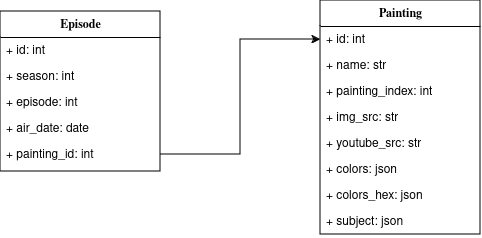

The diagram above was exported from draw.io. Its source (the exported page's mxGraphModel, read from the mxfile embedded in the PNG):
<mxGraphModel dx="683" dy="1383" grid="1" gridSize="10" guides="1" tooltips="1" connect="1" arrows="1" fold="1" page="1" pageScale="1" pageWidth="1100" pageHeight="850" background="none" math="0" shadow="0">
  <root>
    <mxCell id="0" />
    <mxCell id="1" parent="0" />
    <mxCell id="78961159f06e98e8-17" value="&lt;div&gt;Episode&lt;/div&gt;" style="swimlane;html=1;fontStyle=1;align=center;verticalAlign=top;childLayout=stackLayout;horizontal=1;startSize=26;horizontalStack=0;resizeParent=1;resizeLast=0;collapsible=1;marginBottom=0;swimlaneFillColor=#ffffff;rounded=0;shadow=0;comic=0;labelBackgroundColor=none;strokeWidth=1;fillColor=none;fontFamily=Verdana;fontSize=12" parent="1" vertex="1">
      <mxGeometry x="50" y="31" width="160" height="160" as="geometry" />
    </mxCell>
    <mxCell id="78961159f06e98e8-21" value="+ id: int" style="text;html=1;strokeColor=none;fillColor=none;align=left;verticalAlign=top;spacingLeft=4;spacingRight=4;whiteSpace=wrap;overflow=hidden;rotatable=0;points=[[0,0.5],[1,0.5]];portConstraint=eastwest;" parent="78961159f06e98e8-17" vertex="1">
      <mxGeometry y="26" width="160" height="26" as="geometry" />
    </mxCell>
    <mxCell id="78961159f06e98e8-23" value="+ season: int&lt;span style=&quot;white-space: pre;&quot;&gt;&#09;&lt;/span&gt;" style="text;html=1;strokeColor=none;fillColor=none;align=left;verticalAlign=top;spacingLeft=4;spacingRight=4;whiteSpace=wrap;overflow=hidden;rotatable=0;points=[[0,0.5],[1,0.5]];portConstraint=eastwest;" parent="78961159f06e98e8-17" vertex="1">
      <mxGeometry y="52" width="160" height="26" as="geometry" />
    </mxCell>
    <mxCell id="78961159f06e98e8-25" value="+ episode: int" style="text;html=1;strokeColor=none;fillColor=none;align=left;verticalAlign=top;spacingLeft=4;spacingRight=4;whiteSpace=wrap;overflow=hidden;rotatable=0;points=[[0,0.5],[1,0.5]];portConstraint=eastwest;" parent="78961159f06e98e8-17" vertex="1">
      <mxGeometry y="78" width="160" height="26" as="geometry" />
    </mxCell>
    <mxCell id="78961159f06e98e8-26" value="+ air_date: date" style="text;html=1;strokeColor=none;fillColor=none;align=left;verticalAlign=top;spacingLeft=4;spacingRight=4;whiteSpace=wrap;overflow=hidden;rotatable=0;points=[[0,0.5],[1,0.5]];portConstraint=eastwest;" parent="78961159f06e98e8-17" vertex="1">
      <mxGeometry y="104" width="160" height="26" as="geometry" />
    </mxCell>
    <mxCell id="klO96QNfk3NkcL2eKnHe-3" value="+ painting_id: int" style="text;html=1;strokeColor=none;fillColor=none;align=left;verticalAlign=top;spacingLeft=4;spacingRight=4;whiteSpace=wrap;overflow=hidden;rotatable=0;points=[[0,0.5],[1,0.5]];portConstraint=eastwest;" vertex="1" parent="78961159f06e98e8-17">
      <mxGeometry y="130" width="160" height="26" as="geometry" />
    </mxCell>
    <mxCell id="78961159f06e98e8-30" value="Painting" style="swimlane;html=1;fontStyle=1;align=center;verticalAlign=top;childLayout=stackLayout;horizontal=1;startSize=26;horizontalStack=0;resizeParent=1;resizeLast=0;collapsible=1;marginBottom=0;swimlaneFillColor=#ffffff;rounded=0;shadow=0;comic=0;labelBackgroundColor=none;strokeWidth=1;fillColor=none;fontFamily=Verdana;fontSize=12" parent="1" vertex="1">
      <mxGeometry x="370" y="20" width="160" height="234" as="geometry">
        <mxRectangle x="430" y="83" width="80" height="30" as="alternateBounds" />
      </mxGeometry>
    </mxCell>
    <mxCell id="78961159f06e98e8-31" value="+ id: int" style="text;html=1;strokeColor=none;fillColor=none;align=left;verticalAlign=top;spacingLeft=4;spacingRight=4;whiteSpace=wrap;overflow=hidden;rotatable=0;points=[[0,0.5],[1,0.5]];portConstraint=eastwest;" parent="78961159f06e98e8-30" vertex="1">
      <mxGeometry y="26" width="160" height="26" as="geometry" />
    </mxCell>
    <mxCell id="78961159f06e98e8-33" value="+ name: str" style="text;html=1;strokeColor=none;fillColor=none;align=left;verticalAlign=top;spacingLeft=4;spacingRight=4;whiteSpace=wrap;overflow=hidden;rotatable=0;points=[[0,0.5],[1,0.5]];portConstraint=eastwest;" parent="78961159f06e98e8-30" vertex="1">
      <mxGeometry y="52" width="160" height="26" as="geometry" />
    </mxCell>
    <mxCell id="78961159f06e98e8-37" value="+ painting_index: int" style="text;html=1;strokeColor=none;fillColor=none;align=left;verticalAlign=top;spacingLeft=4;spacingRight=4;whiteSpace=wrap;overflow=hidden;rotatable=0;points=[[0,0.5],[1,0.5]];portConstraint=eastwest;" parent="78961159f06e98e8-30" vertex="1">
      <mxGeometry y="78" width="160" height="26" as="geometry" />
    </mxCell>
    <mxCell id="78961159f06e98e8-36" value="+ img_src: str" style="text;html=1;strokeColor=none;fillColor=none;align=left;verticalAlign=top;spacingLeft=4;spacingRight=4;whiteSpace=wrap;overflow=hidden;rotatable=0;points=[[0,0.5],[1,0.5]];portConstraint=eastwest;" parent="78961159f06e98e8-30" vertex="1">
      <mxGeometry y="104" width="160" height="26" as="geometry" />
    </mxCell>
    <mxCell id="klO96QNfk3NkcL2eKnHe-15" value="+ youtube_src: str" style="text;html=1;strokeColor=none;fillColor=none;align=left;verticalAlign=top;spacingLeft=4;spacingRight=4;whiteSpace=wrap;overflow=hidden;rotatable=0;points=[[0,0.5],[1,0.5]];portConstraint=eastwest;" vertex="1" parent="78961159f06e98e8-30">
      <mxGeometry y="130" width="160" height="26" as="geometry" />
    </mxCell>
    <mxCell id="klO96QNfk3NkcL2eKnHe-42" value="+ colors: json" style="text;html=1;strokeColor=none;fillColor=none;align=left;verticalAlign=top;spacingLeft=4;spacingRight=4;whiteSpace=wrap;overflow=hidden;rotatable=0;points=[[0,0.5],[1,0.5]];portConstraint=eastwest;" vertex="1" parent="78961159f06e98e8-30">
      <mxGeometry y="156" width="160" height="26" as="geometry" />
    </mxCell>
    <mxCell id="klO96QNfk3NkcL2eKnHe-44" value="+ colors_hex: json" style="text;html=1;strokeColor=none;fillColor=none;align=left;verticalAlign=top;spacingLeft=4;spacingRight=4;whiteSpace=wrap;overflow=hidden;rotatable=0;points=[[0,0.5],[1,0.5]];portConstraint=eastwest;" vertex="1" parent="78961159f06e98e8-30">
      <mxGeometry y="182" width="160" height="26" as="geometry" />
    </mxCell>
    <mxCell id="klO96QNfk3NkcL2eKnHe-43" value="+ subject: json" style="text;html=1;strokeColor=none;fillColor=none;align=left;verticalAlign=top;spacingLeft=4;spacingRight=4;whiteSpace=wrap;overflow=hidden;rotatable=0;points=[[0,0.5],[1,0.5]];portConstraint=eastwest;" vertex="1" parent="78961159f06e98e8-30">
      <mxGeometry y="208" width="160" height="26" as="geometry" />
    </mxCell>
    <mxCell id="klO96QNfk3NkcL2eKnHe-5" style="edgeStyle=orthogonalEdgeStyle;rounded=0;orthogonalLoop=1;jettySize=auto;html=1;entryX=0;entryY=0.5;entryDx=0;entryDy=0;" edge="1" parent="1" source="klO96QNfk3NkcL2eKnHe-3" target="78961159f06e98e8-31">
      <mxGeometry relative="1" as="geometry" />
    </mxCell>
  </root>
</mxGraphModel>